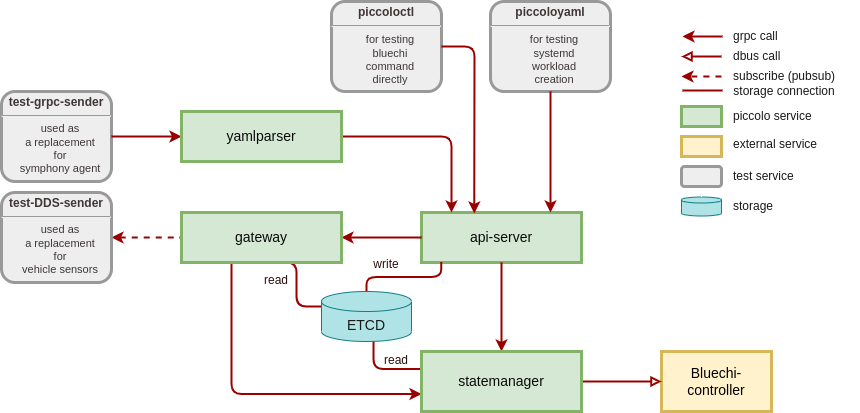

The diagram above was exported from draw.io. Its source (the exported page's mxGraphModel, read from the mxfile embedded in the PNG):
<mxGraphModel dx="1130" dy="782" grid="1" gridSize="10" guides="1" tooltips="1" connect="1" arrows="1" fold="1" page="1" pageScale="1" pageWidth="826" pageHeight="1169" background="#ffffff" math="0" shadow="0">
  <root>
    <mxCell id="0" />
    <mxCell id="1" parent="0" />
    <mxCell id="5" value="api-server" style="shape=process;whiteSpace=wrap;align=center;verticalAlign=middle;size=0;fontStyle=0;strokeWidth=3;fillColor=#d5e8d4;strokeColor=#82b366;fontColor=#0A0A0A;fontSize=14;" parent="1" vertex="1">
      <mxGeometry x="440" y="391" width="160" height="50" as="geometry" />
    </mxCell>
    <mxCell id="13" value="Bluechi-controller" style="whiteSpace=wrap;align=center;verticalAlign=middle;fontStyle=0;strokeWidth=3;fillColor=#fff2cc;strokeColor=#d6b656;fontColor=#000000;fontSize=14;" parent="1" vertex="1">
      <mxGeometry x="680" y="530" width="110" height="60" as="geometry" />
    </mxCell>
    <mxCell id="56" value="" style="edgeStyle=elbowEdgeStyle;elbow=horizontal;strokeColor=#990000;strokeWidth=2;fontColor=#2c1111;exitX=1;exitY=0.5;exitDx=0;exitDy=0;fontStyle=0" parent="1" source="107" target="5" edge="1">
      <mxGeometry width="100" height="100" relative="1" as="geometry">
        <mxPoint x="320" y="315" as="sourcePoint" />
        <mxPoint x="430" y="390" as="targetPoint" />
        <Array as="points">
          <mxPoint x="470" y="350" />
        </Array>
      </mxGeometry>
    </mxCell>
    <mxCell id="83" value="" style="edgeStyle=elbowEdgeStyle;elbow=horizontal;strokeColor=#990000;strokeWidth=2;fontColor=#2c1111;exitX=1;exitY=0.5;exitDx=0;exitDy=0;endArrow=block;endFill=0;fontStyle=0" parent="1" target="13" edge="1">
      <mxGeometry width="100" height="100" relative="1" as="geometry">
        <mxPoint x="600" y="560" as="sourcePoint" />
        <mxPoint x="577" y="650" as="targetPoint" />
      </mxGeometry>
    </mxCell>
    <mxCell id="84" value="write" style="text;spacingTop=-5;align=center;fontColor=#2c1111;fontStyle=0" parent="1" vertex="1">
      <mxGeometry x="390.0000000000002" y="434.0000000000002" width="30" height="20" as="geometry" />
    </mxCell>
    <mxCell id="92" value="" style="edgeStyle=elbowEdgeStyle;elbow=horizontal;strokeColor=#990000;strokeWidth=2;entryX=1;entryY=0.5;entryDx=0;entryDy=0;exitX=0;exitY=0.5;exitDx=0;exitDy=0;fontColor=#2c1111;fontStyle=0" parent="1" source="5" target="106" edge="1">
      <mxGeometry width="100" height="100" relative="1" as="geometry">
        <mxPoint x="403" y="416" as="sourcePoint" />
        <mxPoint x="320" y="416" as="targetPoint" />
        <Array as="points">
          <mxPoint x="373" y="416" />
          <mxPoint x="460" y="470" />
        </Array>
      </mxGeometry>
    </mxCell>
    <mxCell id="93" value="" style="elbow=horizontal;strokeColor=#990000;strokeWidth=2;entryX=0;entryY=0;entryDx=0;entryDy=15;entryPerimeter=0;startArrow=none;startFill=0;fontColor=#2c1111;endArrow=none;endFill=0;exitX=0.75;exitY=1;exitDx=0;exitDy=0;edgeStyle=orthogonalEdgeStyle;fontStyle=0" parent="1" target="96" edge="1">
      <mxGeometry width="100" height="100" relative="1" as="geometry">
        <mxPoint x="290" y="441" as="sourcePoint" />
        <mxPoint x="392.664" y="492.20000000000005" as="targetPoint" />
      </mxGeometry>
    </mxCell>
    <mxCell id="vXQ5WWabHy_hSCokeJlB-106" value="" style="endArrow=none;html=1;rounded=1;entryX=0;entryY=0.5;entryDx=0;entryDy=0;strokeColor=#990000;strokeWidth=2;fontColor=#2c1111;dashed=1;endFill=0;startArrow=classic;startFill=1;fontStyle=0" parent="1" edge="1">
      <mxGeometry width="50" height="50" relative="1" as="geometry">
        <mxPoint x="130" y="416" as="sourcePoint" />
        <mxPoint x="200" y="416" as="targetPoint" />
      </mxGeometry>
    </mxCell>
    <mxCell id="vXQ5WWabHy_hSCokeJlB-107" value="" style="endArrow=none;html=1;rounded=1;exitX=0.124;exitY=0.988;exitDx=0;exitDy=0;entryX=0.5;entryY=0;entryDx=0;entryDy=0;entryPerimeter=0;strokeColor=#990000;strokeWidth=2;exitPerimeter=0;fontColor=#2c1111;endFill=0;edgeStyle=orthogonalEdgeStyle;fontStyle=0" parent="1" source="5" target="96" edge="1">
      <mxGeometry width="50" height="50" relative="1" as="geometry">
        <mxPoint x="413" y="481" as="sourcePoint" />
        <mxPoint x="442.1700000000001" y="467.79999999999995" as="targetPoint" />
      </mxGeometry>
    </mxCell>
    <mxCell id="vXQ5WWabHy_hSCokeJlB-111" value="" style="edgeStyle=elbowEdgeStyle;elbow=horizontal;strokeColor=#990000;strokeWidth=2;entryX=0;entryY=0.75;entryDx=0;entryDy=0;startArrow=none;startFill=0;fontColor=#2c1111;fontStyle=0" parent="1" edge="1">
      <mxGeometry width="100" height="100" relative="1" as="geometry">
        <mxPoint x="250" y="441" as="sourcePoint" />
        <mxPoint x="440" y="572.5" as="targetPoint" />
        <Array as="points">
          <mxPoint x="250" y="530" />
          <mxPoint x="250" y="510" />
          <mxPoint x="652" y="550" />
        </Array>
      </mxGeometry>
    </mxCell>
    <mxCell id="vXQ5WWabHy_hSCokeJlB-116" value="" style="elbow=horizontal;strokeColor=#990000;strokeWidth=2;startArrow=none;startFill=0;exitX=0;exitY=0.25;exitDx=0;exitDy=0;fontColor=#2c1111;entryX=0.578;entryY=0.98;entryDx=0;entryDy=0;entryPerimeter=0;endArrow=none;endFill=0;edgeStyle=orthogonalEdgeStyle;fontStyle=0" parent="1" target="96" edge="1">
      <mxGeometry width="100" height="100" relative="1" as="geometry">
        <mxPoint x="440" y="547.5" as="sourcePoint" />
        <mxPoint x="360" y="540" as="targetPoint" />
      </mxGeometry>
    </mxCell>
    <mxCell id="vXQ5WWabHy_hSCokeJlB-120" value="&lt;p style=&quot;margin: 4px 0px 0px; text-align: center;&quot;&gt;&lt;strong style=&quot;&quot;&gt;test-grpc-sender&lt;br&gt;&lt;/strong&gt;&lt;/p&gt;&lt;hr style=&quot;font-size: 11px;&quot;&gt;&lt;p style=&quot;margin: 0px 0px 0px 8px; font-size: 11px;&quot;&gt;&lt;font style=&quot;font-size: 11px;&quot;&gt;used as&lt;br&gt;a replacement&lt;/font&gt;&lt;/p&gt;&lt;p style=&quot;margin: 0px 0px 0px 8px; font-size: 11px;&quot;&gt;&lt;font style=&quot;font-size: 11px;&quot;&gt;for &lt;br&gt;symphony agent&lt;/font&gt;&lt;/p&gt;" style="verticalAlign=middle;align=center;overflow=fill;fontSize=12;fontFamily=Helvetica;html=1;rounded=1;fontStyle=0;strokeWidth=3;fillColor=#eeeeee;strokeColor=#999999;fontColor=#3f3636;" parent="1" vertex="1">
      <mxGeometry x="20" y="270" width="110" height="90" as="geometry" />
    </mxCell>
    <mxCell id="vXQ5WWabHy_hSCokeJlB-121" value="" style="edgeStyle=none;noEdgeStyle=1;strokeColor=#990000;strokeWidth=2;exitX=1;exitY=0.5;exitDx=0;exitDy=0;entryX=0;entryY=0.5;entryDx=0;entryDy=0;fontColor=#2c1111;fontStyle=0" parent="1" source="vXQ5WWabHy_hSCokeJlB-120" edge="1">
      <mxGeometry width="100" height="100" relative="1" as="geometry">
        <mxPoint x="364" y="164.6" as="sourcePoint" />
        <mxPoint x="200" y="315" as="targetPoint" />
        <Array as="points" />
      </mxGeometry>
    </mxCell>
    <mxCell id="vXQ5WWabHy_hSCokeJlB-122" value="&lt;p style=&quot;margin: 4px 0px 0px; text-align: center;&quot;&gt;&lt;strong style=&quot;&quot;&gt;piccoloctl&lt;br&gt;&lt;/strong&gt;&lt;/p&gt;&lt;hr&gt;&lt;p style=&quot;margin: 0px 0px 0px 8px; font-size: 11px;&quot;&gt;&lt;font style=&quot;font-size: 11px;&quot;&gt;for testing&lt;/font&gt;&lt;/p&gt;&lt;p style=&quot;margin: 0px 0px 0px 8px; font-size: 11px;&quot;&gt;&lt;font style=&quot;font-size: 11px;&quot;&gt;bluechi&lt;/font&gt;&lt;/p&gt;&lt;p style=&quot;margin: 0px 0px 0px 8px; font-size: 11px;&quot;&gt;&lt;font style=&quot;font-size: 11px;&quot;&gt;command&lt;/font&gt;&lt;/p&gt;&lt;p style=&quot;margin: 0px 0px 0px 8px; font-size: 11px;&quot;&gt;&lt;font style=&quot;font-size: 11px;&quot;&gt;directly&lt;/font&gt;&lt;/p&gt;" style="verticalAlign=middle;align=center;overflow=fill;fontSize=12;fontFamily=Helvetica;html=1;rounded=1;fontStyle=0;strokeWidth=3;fillColor=#eeeeee;strokeColor=#999999;fontColor=#3f3636;" parent="1" vertex="1">
      <mxGeometry x="350" y="180" width="110" height="90" as="geometry" />
    </mxCell>
    <mxCell id="vXQ5WWabHy_hSCokeJlB-123" value="&lt;p style=&quot;margin: 4px 0px 0px; text-align: center;&quot;&gt;&lt;strong style=&quot;&quot;&gt;piccoloyaml&lt;br&gt;&lt;/strong&gt;&lt;/p&gt;&lt;hr&gt;&lt;p style=&quot;margin: 0px 0px 0px 8px; font-size: 11px;&quot;&gt;&lt;font style=&quot;font-size: 11px;&quot;&gt;for testing&lt;/font&gt;&lt;/p&gt;&lt;p style=&quot;margin: 0px 0px 0px 8px; font-size: 11px;&quot;&gt;&lt;font style=&quot;font-size: 11px;&quot;&gt;systemd&lt;/font&gt;&lt;/p&gt;&lt;p style=&quot;margin: 0px 0px 0px 8px; font-size: 11px;&quot;&gt;&lt;font style=&quot;font-size: 11px;&quot;&gt;workload&lt;/font&gt;&lt;/p&gt;&lt;p style=&quot;margin: 0px 0px 0px 8px; font-size: 11px;&quot;&gt;&lt;font style=&quot;font-size: 11px;&quot;&gt;creation&lt;/font&gt;&lt;/p&gt;" style="verticalAlign=middle;align=center;overflow=fill;fontSize=12;fontFamily=Helvetica;html=1;rounded=1;fontStyle=0;strokeWidth=3;fillColor=#eeeeee;strokeColor=#999999;fontColor=#3f3636;" parent="1" vertex="1">
      <mxGeometry x="509" y="180" width="120" height="90" as="geometry" />
    </mxCell>
    <mxCell id="vXQ5WWabHy_hSCokeJlB-127" value="" style="endArrow=classic;html=1;rounded=1;exitX=1;exitY=0.5;exitDx=0;exitDy=0;strokeColor=#990000;strokeWidth=2;fontColor=#2c1111;entryX=0.33;entryY=0.02;entryDx=0;entryDy=0;entryPerimeter=0;fontStyle=0" parent="1" source="vXQ5WWabHy_hSCokeJlB-122" target="5" edge="1">
      <mxGeometry width="50" height="50" relative="1" as="geometry">
        <mxPoint x="632" y="320" as="sourcePoint" />
        <mxPoint x="470" y="390" as="targetPoint" />
        <Array as="points">
          <mxPoint x="493" y="225" />
        </Array>
      </mxGeometry>
    </mxCell>
    <mxCell id="vXQ5WWabHy_hSCokeJlB-128" value="" style="endArrow=classic;html=1;rounded=1;exitX=0.5;exitY=1;exitDx=0;exitDy=0;strokeColor=#990000;strokeWidth=2;fontColor=#2c1111;entryX=0.75;entryY=0;entryDx=0;entryDy=0;fontStyle=0" parent="1" source="vXQ5WWabHy_hSCokeJlB-123" edge="1">
      <mxGeometry width="50" height="50" relative="1" as="geometry">
        <mxPoint x="729" y="219" as="sourcePoint" />
        <mxPoint x="569" y="391" as="targetPoint" />
      </mxGeometry>
    </mxCell>
    <mxCell id="96" value="&lt;font color=&quot;#1a1919&quot; style=&quot;font-size: 14px;&quot;&gt;ETCD&lt;/font&gt;" style="shape=cylinder3;whiteSpace=wrap;html=1;boundedLbl=1;backgroundOutline=1;size=10;fillColor=#b0e3e6;strokeColor=#0e8088;fontStyle=0;fontSize=14;" parent="1" vertex="1">
      <mxGeometry x="340" y="470" width="90" height="50" as="geometry" />
    </mxCell>
    <mxCell id="99" value="&lt;p style=&quot;margin: 4px 0px 0px; text-align: center;&quot;&gt;&lt;strong style=&quot;&quot;&gt;test-DDS-sender&lt;br&gt;&lt;/strong&gt;&lt;/p&gt;&lt;hr style=&quot;font-size: 11px;&quot;&gt;&lt;p style=&quot;margin: 0px 0px 0px 8px; font-size: 11px;&quot;&gt;&lt;font style=&quot;font-size: 11px;&quot;&gt;used as&lt;br&gt;a replacement&lt;/font&gt;&lt;/p&gt;&lt;p style=&quot;margin: 0px 0px 0px 8px; font-size: 11px;&quot;&gt;&lt;font style=&quot;font-size: 11px;&quot;&gt;for &lt;br&gt;vehicle sensors&lt;/font&gt;&lt;/p&gt;" style="verticalAlign=middle;align=center;overflow=fill;fontSize=12;fontFamily=Helvetica;html=1;rounded=1;fontStyle=0;strokeWidth=3;fillColor=#eeeeee;strokeColor=#999999;fontColor=#3f3636;" parent="1" vertex="1">
      <mxGeometry x="20" y="371" width="110" height="90" as="geometry" />
    </mxCell>
    <mxCell id="104" value="" style="endArrow=classic;html=1;rounded=1;strokeColor=#990000;strokeWidth=2;fontColor=#2c1111;exitX=0.5;exitY=1;exitDx=0;exitDy=0;entryX=0.5;entryY=0;entryDx=0;entryDy=0;fontStyle=0" parent="1" source="5" target="105" edge="1">
      <mxGeometry width="50" height="50" relative="1" as="geometry">
        <mxPoint x="580" y="450" as="sourcePoint" />
        <mxPoint x="530" y="530" as="targetPoint" />
      </mxGeometry>
    </mxCell>
    <mxCell id="105" value="statemanager" style="shape=process;whiteSpace=wrap;align=center;verticalAlign=middle;size=0;fontStyle=0;strokeWidth=3;fillColor=#d5e8d4;strokeColor=#82b366;fontColor=#0A0A0A;fontSize=14;" parent="1" vertex="1">
      <mxGeometry x="440" y="530" width="160" height="60" as="geometry" />
    </mxCell>
    <mxCell id="106" value="gateway" style="shape=process;whiteSpace=wrap;align=center;verticalAlign=middle;size=0;fontStyle=0;strokeWidth=3;fillColor=#d5e8d4;strokeColor=#82b366;fontColor=#0A0A0A;fontSize=14;" parent="1" vertex="1">
      <mxGeometry x="200" y="391" width="160" height="50" as="geometry" />
    </mxCell>
    <mxCell id="107" value="yamlparser" style="shape=process;whiteSpace=wrap;align=center;verticalAlign=middle;size=0;fontStyle=0;strokeWidth=3;fillColor=#d5e8d4;strokeColor=#82b366;fontColor=#0A0A0A;fontSize=14;" parent="1" vertex="1">
      <mxGeometry x="200" y="290" width="160" height="50" as="geometry" />
    </mxCell>
    <mxCell id="109" value="read" style="text;spacingTop=-5;align=center;fontColor=#2c1111;fontStyle=0" parent="1" vertex="1">
      <mxGeometry x="280.0000000000002" y="450.0000000000002" width="30" height="20" as="geometry" />
    </mxCell>
    <mxCell id="110" value="read" style="text;spacingTop=-5;align=center;fontColor=#2c1111;fontStyle=0" parent="1" vertex="1">
      <mxGeometry x="400.0000000000002" y="530.0000000000002" width="30" height="20" as="geometry" />
    </mxCell>
    <mxCell id="111" value="" style="edgeStyle=elbowEdgeStyle;elbow=horizontal;strokeColor=#990000;strokeWidth=2;entryX=1;entryY=0.5;entryDx=0;entryDy=0;fontColor=#2c1111;fontStyle=0" parent="1" edge="1">
      <mxGeometry width="100" height="100" relative="1" as="geometry">
        <mxPoint x="741" y="215" as="sourcePoint" />
        <mxPoint x="701" y="215" as="targetPoint" />
        <Array as="points">
          <mxPoint x="714" y="215" />
          <mxPoint x="801" y="269" />
        </Array>
      </mxGeometry>
    </mxCell>
    <mxCell id="112" value="storage connection" style="text;html=1;strokeColor=none;fillColor=none;align=center;verticalAlign=middle;whiteSpace=wrap;rounded=0;fontColor=#1a1919;fontStyle=0" parent="1" vertex="1">
      <mxGeometry x="727.5" y="255" width="150" height="30" as="geometry" />
    </mxCell>
    <mxCell id="113" value="grpc call" style="text;html=1;strokeColor=none;fillColor=none;align=left;verticalAlign=middle;whiteSpace=wrap;rounded=0;fontColor=#1a1919;fontStyle=0" parent="1" vertex="1">
      <mxGeometry x="750" y="200" width="60" height="30" as="geometry" />
    </mxCell>
    <mxCell id="114" value="" style="edgeStyle=elbowEdgeStyle;elbow=horizontal;strokeColor=#990000;strokeWidth=2;entryX=1;entryY=0.5;entryDx=0;entryDy=0;fontColor=#2c1111;endArrow=none;endFill=0;fontStyle=0" parent="1" edge="1">
      <mxGeometry width="100" height="100" relative="1" as="geometry">
        <mxPoint x="741" y="269" as="sourcePoint" />
        <mxPoint x="701" y="269" as="targetPoint" />
        <Array as="points">
          <mxPoint x="714" y="269" />
          <mxPoint x="801" y="323" />
        </Array>
      </mxGeometry>
    </mxCell>
    <mxCell id="115" value="" style="edgeStyle=elbowEdgeStyle;elbow=horizontal;strokeColor=#990000;strokeWidth=2;entryX=1;entryY=0.5;entryDx=0;entryDy=0;fontColor=#2c1111;endArrow=block;endFill=0;fontStyle=0" parent="1" edge="1">
      <mxGeometry width="100" height="100" relative="1" as="geometry">
        <mxPoint x="740" y="235" as="sourcePoint" />
        <mxPoint x="700" y="235" as="targetPoint" />
        <Array as="points">
          <mxPoint x="713" y="235" />
          <mxPoint x="800" y="289" />
        </Array>
      </mxGeometry>
    </mxCell>
    <mxCell id="116" value="dbus call" style="text;html=1;strokeColor=none;fillColor=none;align=left;verticalAlign=middle;whiteSpace=wrap;rounded=0;fontColor=#1a1919;fontStyle=0" parent="1" vertex="1">
      <mxGeometry x="750" y="220" width="60" height="30" as="geometry" />
    </mxCell>
    <mxCell id="117" value="" style="edgeStyle=elbowEdgeStyle;elbow=horizontal;strokeColor=#990000;strokeWidth=2;entryX=1;entryY=0.5;entryDx=0;entryDy=0;fontColor=#2c1111;endArrow=classic;endFill=1;dashed=1;fontStyle=0" parent="1" edge="1">
      <mxGeometry width="100" height="100" relative="1" as="geometry">
        <mxPoint x="740" y="255" as="sourcePoint" />
        <mxPoint x="700" y="255" as="targetPoint" />
        <Array as="points">
          <mxPoint x="713" y="255" />
          <mxPoint x="800" y="309" />
        </Array>
      </mxGeometry>
    </mxCell>
    <mxCell id="118" value="subscribe (pubsub)" style="text;html=1;strokeColor=none;fillColor=none;align=left;verticalAlign=middle;whiteSpace=wrap;rounded=0;fontColor=#1a1919;fontStyle=0" parent="1" vertex="1">
      <mxGeometry x="750" y="240" width="120" height="30" as="geometry" />
    </mxCell>
    <mxCell id="122" value="" style="shape=process;whiteSpace=wrap;align=center;verticalAlign=middle;size=0;fontStyle=0;strokeWidth=3;fillColor=#d5e8d4;strokeColor=#82b366;fontColor=#0A0A0A;" parent="1" vertex="1">
      <mxGeometry x="700" y="285" width="40" height="20" as="geometry" />
    </mxCell>
    <mxCell id="123" value="" style="whiteSpace=wrap;align=center;verticalAlign=middle;fontStyle=0;strokeWidth=3;fillColor=#fff2cc;strokeColor=#d6b656;fontColor=#000000;" parent="1" vertex="1">
      <mxGeometry x="700" y="315" width="40" height="20" as="geometry" />
    </mxCell>
    <mxCell id="124" value="&lt;p style=&quot;margin: 4px 0px 0px; text-align: center;&quot;&gt;&lt;/p&gt;&lt;p style=&quot;margin: 0px 0px 0px 8px; font-size: 11px;&quot;&gt;&lt;br&gt;&lt;/p&gt;" style="verticalAlign=middle;align=center;overflow=fill;fontSize=12;fontFamily=Helvetica;html=1;rounded=1;fontStyle=0;strokeWidth=3;fillColor=#eeeeee;strokeColor=#999999;fontColor=#3f3636;" parent="1" vertex="1">
      <mxGeometry x="700" y="345" width="40" height="20" as="geometry" />
    </mxCell>
    <mxCell id="125" value="piccolo service" style="text;html=1;strokeColor=none;fillColor=none;align=left;verticalAlign=middle;whiteSpace=wrap;rounded=0;fontColor=#1a1919;fontStyle=0" parent="1" vertex="1">
      <mxGeometry x="750" y="280" width="95" height="30" as="geometry" />
    </mxCell>
    <mxCell id="126" value="external service" style="text;html=1;strokeColor=none;fillColor=none;align=left;verticalAlign=middle;whiteSpace=wrap;rounded=0;fontColor=#1a1919;fontStyle=0" parent="1" vertex="1">
      <mxGeometry x="750" y="310" width="105" height="25" as="geometry" />
    </mxCell>
    <mxCell id="127" value="test service" style="text;html=1;strokeColor=none;fillColor=none;align=left;verticalAlign=middle;whiteSpace=wrap;rounded=0;fontColor=#1a1919;fontStyle=0" parent="1" vertex="1">
      <mxGeometry x="750" y="342.5" width="85" height="25" as="geometry" />
    </mxCell>
    <mxCell id="128" value="" style="shape=cylinder3;whiteSpace=wrap;html=1;boundedLbl=1;backgroundOutline=1;size=3;fillColor=#b0e3e6;strokeColor=#0e8088;fontStyle=0" parent="1" vertex="1">
      <mxGeometry x="700" y="375.5" width="40" height="19" as="geometry" />
    </mxCell>
    <mxCell id="129" value="storage" style="text;html=1;strokeColor=none;fillColor=none;align=left;verticalAlign=middle;whiteSpace=wrap;rounded=0;fontColor=#1a1919;fontStyle=0" parent="1" vertex="1">
      <mxGeometry x="750" y="372.5" width="85" height="25" as="geometry" />
    </mxCell>
  </root>
</mxGraphModel>